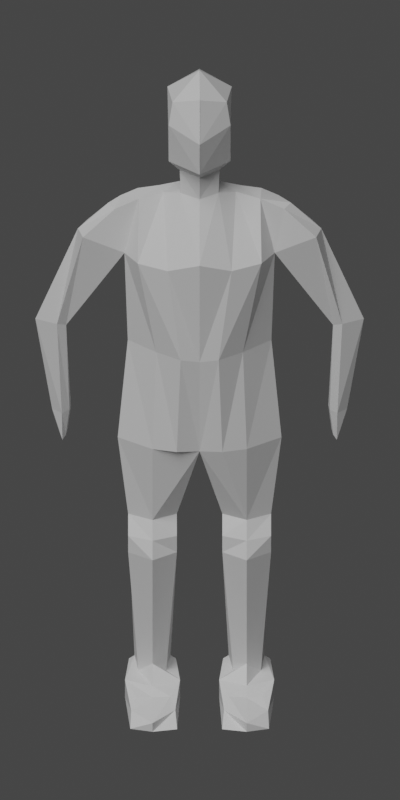 # Source: humanoid.blend  (saved by Blender 2.93.20; exported with 4.5.12 LTS)
import bpy
from mathutils import Matrix  # noqa: F401  (used for matrix-valued properties, if any)

bpy.ops.wm.read_factory_settings(use_empty=True)
scene = bpy.context.scene
scene.name = 'Scene'

# ---- collections
col_collection = bpy.data.collections.new('Collection'); scene.collection.children.link(col_collection)

# ---- world
world_world = bpy.data.worlds.new('World'); scene.world = world_world
world_world.use_nodes = True; world_world.node_tree.nodes.clear()
_N = world_world.node_tree.nodes; _L = world_world.node_tree.links
n0 = _N.new('ShaderNodeOutputWorld'); n0.name = 'World Output'; n0.location = (300, 300)
n1 = _N.new('ShaderNodeBackground'); n1.name = 'Background'; n1.location = (10, 300)
n1.inputs[0].default_value = (0.05088, 0.05088, 0.05088, 1.0)
_L.new(n1.outputs[0], n0.inputs[0])
n0.is_active_output = True
world_world.color = (0.05088, 0.05088, 0.05088)
world_world.use_sun_shadow = False
world_world.sun_shadow_jitter_overblur = 0.0

# ---- cameras
cam_camera = bpy.data.cameras.new('Camera')
cam_camera.type = 'ORTHO'
cam_camera.clip_end = 100.0
cam_camera.ortho_scale = 5.714

# ---- lights
light_light = bpy.data.lights.new('Light', 'SUN')
light_light.transmission_factor = 0.0
light_light.angle = 0.7854
light_light.energy = 2.0
light_light.shadow_soft_size = 0.1
light_light.shadow_cascade_max_distance = 1000.0

# ---- meshes
me_cube_001 = bpy.data.meshes.new('Cube.001')
me_cube_001.from_pydata([(-0.4898, -0.4093, 0.02181), (-0.4651, -0.3524, 0.1636), (-0.4954, 0.4543, 0.02181), (-0.45, 0.1831, 0.1288), (-0.1994, -0.4093, 0.02181), (-0.1685, -0.3583, 0.1334), (-0.1605, 0.4611, 0.02181), (-0.2087, 0.1831, 0.1313), (-0.5327, 0.0, 0.02181), (-0.5028, -0.3747, 0.05764), (-0.4374, -0.1349, 0.1636), (-0.4886, 0.3178, 0.09271), (-0.3364, 0.4967, 0.02181), (-0.3364, 0.1831, 0.1241), (-0.174, 0.3098, 0.09271), (-0.1401, 0.0, 0.02181), (-0.1401, 0.0, 0.1636), (-0.3364, -0.4576, 0.02181), (-0.3364, -0.4292, 0.1636), (-0.3364, -0.0509, 0.2673), (-0.3364, 0.0, 0.02181), (-0.3364, 0.4967, 0.09271), (-0.2396, -0.1349, 0.1636), (-0.2077, -0.3524, 0.1636), (-0.3364, -0.438, 0.1007), (-0.5039, -0.3583, 0.1334), (-0.5327, 0.0, 0.1636), (-0.3364, 0.08612, 0.1636), (-0.1626, -0.02581, 1.202), (-0.1626, -0.4709, 1.202), (-0.3364, -0.4709, 1.202), (-0.5102, -0.4709, 1.202), (-0.5102, -0.02581, 1.202), (-0.3364, 0.09368, 1.202), (-0.1626, -0.1157, 1.467), (-0.1626, -0.3803, 1.467), (-0.3364, -0.4709, 1.467), (-0.5102, -0.3803, 1.467), (-0.5102, -0.1157, 1.467), (-0.3364, -0.02581, 1.467), (-0.5102, -0.4048, 1.335), (-0.5102, -0.02581, 1.335), (-0.1626, -0.02581, 1.335), (-0.1626, -0.4048, 1.335), (-0.3364, 0.04301, 1.335), (-0.3364, -0.4709, 1.335), (-0.1783, -0.3747, 0.05764), (-0.1626, 0.09831, 2.098), (-0.129, -0.4537, 2.039), (-0.3364, -0.5353, 2.098), (-0.5558, -0.4544, 2.098), (-0.5847, -0.1157, 2.098), (-0.3364, 0.05494, 2.098), (-0.0001169, 0.04892, 2.076), (-0.0001169, -0.3803, 1.892), (-0.3099, -0.4709, 2.864), (-0.4699, -0.3703, 2.864), (-0.5128, -0.1807, 2.864), (-0.1361, -0.4677, 2.827), (-0.3099, -0.002683, 2.864), (-0.1361, 0.1139, 2.864), (0.0001804, 0.1032, 2.842), (-0.0002635, -0.4714, 2.842), (-0.2879, -0.3626, 4.035), (-0.4427, -0.3501, 4.018), (-0.4344, -0.1968, 4.018), (-0.1348, -0.4081, 4.044), (-0.2592, -0.2491, 4.046), (-0.1348, -0.1707, 4.081), (0.001463, -0.1145, 4.059), (0.001019, -0.444, 4.059), (0.0008216, 0.1381, 3.657), (0.0003776, -0.4843, 3.577), (-0.229, 0.07332, 3.576), (-0.4423, 0.004473, 3.599), (-0.5059, -0.4049, 3.599), (-0.5369, -0.1497, 3.599), (-0.1355, -0.5237, 3.635), (-0.3494, -0.4838, 3.648), (-0.5663, -0.363, 3.95), (-0.6047, -0.1879, 3.939), (-0.8021, -0.4041, 3.727), (-0.8331, -0.1489, 3.727), (-0.6517, -0.2674, 3.945), (-0.8693, -0.2765, 3.727), (-1.04, -0.4418, 2.915), (-0.9531, -0.2727, 2.933), (-1.173, -0.3134, 2.961), (-1.019, -0.2375, 2.961), (-1.164, -0.359, 2.915), (-1.053, -0.322, 2.213), (-0.9841, -0.2589, 2.215), (-0.9193, -0.3692, 2.216), (-0.9299, -0.3063, 2.216), (-0.9854, -0.4084, 2.217), (-0.9996, -0.3234, 2.02), (-0.98, -0.2603, 1.993), (-0.9416, -0.3706, 2.023), (-0.9548, -0.3078, 2.007), (-0.9813, -0.3722, 2.024), (-0.1422, -0.1992, 4.255), (0.002198, -0.1168, 4.234), (-0.1175, -0.4286, 4.207), (0.001627, -0.4678, 4.251), (-0.2209, -0.1665, 4.345), (0.00311, 0.06146, 4.363), (-0.1835, -0.4443, 4.482), (0.0006885, -0.5775, 4.779), (0.001835, 0.08972, 4.625), (-0.0006212, -0.3113, 5.012), (-0.2298, -0.4225, 4.813), (-0.2208, -0.1012, 4.677), (0.003053, -0.02422, 4.929), (3.363e-05, -0.516, 4.904), (-0.1941, -0.1331, 4.851)], [(24, 46), (17, 46)], [(21, 13, 7, 14), (9, 24, 25), (20, 15, 4, 17), (7, 13, 27, 16), (13, 3, 26, 27), (8, 20, 17, 0), (2, 12, 20, 8), (12, 6, 15, 20), (17, 24, 9), (17, 9, 0), (4, 46, 5, 24, 17), (12, 21, 14, 6), (2, 11, 21, 12), (11, 3, 13, 21), (18, 23, 29, 30), (22, 23, 5, 16), (18, 1, 25, 24), (1, 10, 26, 25), (23, 18, 24, 5), (19, 22, 16, 27), (10, 19, 27, 26), (41, 40, 37, 38), (1, 18, 30, 31), (22, 19, 33, 28), (10, 1, 31, 32), (23, 22, 28, 29), (19, 10, 32, 33), (34, 39, 52, 47, 53), (43, 42, 34, 35), (44, 41, 38, 39), (45, 43, 35, 36), (40, 45, 36, 37), (42, 44, 39, 34), (28, 33, 44, 42), (31, 30, 45, 40), (30, 29, 43, 45), (33, 32, 41, 44), (29, 28, 42, 43), (32, 31, 40, 41), (46, 4, 15), (6, 14, 15), (15, 14, 16), (7, 16, 14), (46, 15, 16), (5, 46, 16), (9, 8, 0), (9, 26, 8), (25, 26, 9), (26, 11, 8), (26, 3, 11), (11, 2, 8), (38, 37, 50, 51), (35, 34, 53, 54), (39, 38, 51, 52), (36, 35, 54, 48, 49), (37, 36, 49, 50), (48, 54, 62, 58), (100, 102, 106, 104), (51, 50, 56, 57), (52, 51, 57, 59), (49, 48, 58, 55), (53, 47, 60, 61), (50, 49, 55, 56), (47, 52, 59, 60), (63, 67, 65, 64), (71, 73, 68, 69), (73, 74, 67, 68), (64, 65, 80, 83, 79), (77, 72, 70, 66), (74, 76, 65, 67), (78, 77, 66, 63), (75, 78, 63, 64), (56, 55, 78, 75), (55, 58, 77, 78), (59, 57, 76, 74), (58, 62, 72, 77), (57, 56, 75, 76), (60, 59, 74, 73), (61, 60, 73, 71), (101, 100, 104, 105), (82, 76, 86, 88), (88, 86, 93, 91), (80, 82, 84, 83), (81, 79, 83, 84), (64, 79, 75), (82, 80, 76), (79, 81, 75), (84, 82, 88, 87), (80, 65, 76), (75, 81, 89, 85), (81, 84, 87, 89), (76, 75, 85, 86), (94, 90, 95, 99), (87, 88, 91, 90), (89, 87, 90, 94), (85, 89, 94, 92), (86, 85, 92, 93), (98, 97, 99, 95, 96), (92, 94, 99, 97), (90, 91, 96, 95), (91, 93, 98, 96), (93, 92, 97, 98), (66, 68, 67, 63), (69, 68, 100, 101), (68, 66, 102, 100), (66, 70, 103, 102), (106, 103, 107), (105, 104, 111, 108), (109, 110, 113), (104, 106, 110, 111), (109, 114, 110), (111, 110, 114), (112, 114, 109), (112, 108, 114), (108, 111, 114), (103, 106, 102), (110, 107, 113), (107, 110, 106)])
_uv = me_cube_001.uv_layers.new(name='UVMap')
_uv.uv.foreach_set('vector', [0.5, 0.375, 0.625, 0.375, 0.625, 0.5, 0.5, 0.5, 0.5, 1.0, 0.625, 0.875, 0.625, 1.0, 0.25, 0.625, 0.375, 0.625, 0.375, 0.75, 0.25, 0.75, 0.625, 0.5, 0.75, 0.5, 0.75, 0.625, 0.625, 0.625, 0.75, 0.5, 0.875, 0.5, 0.875, 0.625, 0.75, 0.625, 0.125, 0.625, 0.25, 0.625, 0.25, 0.75, 0.125, 0.75, 0.125, 0.5, 0.25, 0.5, 0.25, 0.625, 0.125, 0.625, 0.25, 0.5, 0.375, 0.5, 0.375, 0.625, 0.25, 0.625, 0.375, 0.875, 0.625, 0.875, 0.5, 1.0, 0.375, 0.875, 0.5, 1.0, 0.375, 1.0, 0.375, 0.75, 0.5, 0.75, 0.625, 0.75, 0.625, 0.875, 0.375, 0.875, 0.375, 0.375, 0.5, 0.375, 0.5, 0.5, 0.375, 0.5, 0.375, 0.25, 0.5, 0.25, 0.5, 0.375, 0.375, 0.375, 0.5, 0.25, 0.625, 0.25, 0.625, 0.375, 0.5, 0.375, 0.75, 0.733, 0.668, 0.733, 0.668, 0.733, 0.75, 0.733, 0.668, 0.642, 0.668, 0.733, 0.625, 0.75, 0.625, 0.625, 0.75, 0.733, 0.832, 0.733, 0.875, 0.75, 0.75, 0.75, 0.832, 0.733, 0.832, 0.642, 0.875, 0.625, 0.875, 0.75, 0.668, 0.733, 0.75, 0.733, 0.75, 0.75, 0.625, 0.75, 0.75, 0.642, 0.668, 0.642, 0.625, 0.625, 0.75, 0.625, 0.832, 0.642, 0.75, 0.642, 0.75, 0.625, 0.875, 0.625, 0.832, 0.642, 0.832, 0.733, 0.832, 0.733, 0.832, 0.642, 0.832, 0.733, 0.75, 0.733, 0.75, 0.733, 0.832, 0.733, 0.668, 0.642, 0.75, 0.642, 0.75, 0.642, 0.668, 0.642, 0.832, 0.642, 0.832, 0.733, 0.832, 0.733, 0.832, 0.642, 0.668, 0.733, 0.668, 0.642, 0.668, 0.642, 0.668, 0.733, 0.75, 0.642, 0.832, 0.642, 0.832, 0.642, 0.75, 0.642, 0.668, 0.642, 0.75, 0.642, 0.75, 0.642, 0.668, 0.642, 0.668, 0.642, 0.668, 0.733, 0.668, 0.642, 0.668, 0.642, 0.668, 0.733, 0.75, 0.642, 0.832, 0.642, 0.832, 0.642, 0.75, 0.642, 0.75, 0.733, 0.668, 0.733, 0.668, 0.733, 0.75, 0.733, 0.832, 0.733, 0.75, 0.733, 0.75, 0.733, 0.832, 0.733, 0.668, 0.642, 0.75, 0.642, 0.75, 0.642, 0.668, 0.642, 0.668, 0.642, 0.75, 0.642, 0.75, 0.642, 0.668, 0.642, 0.832, 0.733, 0.75, 0.733, 0.75, 0.733, 0.832, 0.733, 0.75, 0.733, 0.668, 0.733, 0.668, 0.733, 0.75, 0.733, 0.75, 0.642, 0.832, 0.642, 0.832, 0.642, 0.75, 0.642, 0.668, 0.733, 0.668, 0.642, 0.668, 0.642, 0.668, 0.733, 0.832, 0.642, 0.832, 0.733, 0.832, 0.733, 0.832, 0.642, 0.0, 0.0, 0.0, 0.0, 0.0, 0.0, 0.0, 0.0, 0.0, 0.0, 0.0, 0.0, 0.0, 0.0, 0.0, 0.0, 0.0, 0.0, 0.0, 0.0, 0.0, 0.0, 0.0, 0.0, 0.0, 0.0, 0.0, 0.0, 0.0, 0.0, 0.0, 0.0, 0.0, 0.0, 0.0, 0.0, 0.0, 0.0, 0.0, 0.0, 0.0, 0.0, 0.0, 0.0, 0.0, 0.0, 0.0, 0.0, 0.0, 0.0, 0.0, 0.0, 0.0, 0.0, 0.0, 0.0, 0.0, 0.0, 0.0, 0.0, 0.0, 0.0, 0.0, 0.0, 0.0, 0.0, 0.0, 0.0, 0.0, 0.0, 0.0, 0.0, 0.832, 0.642, 0.832, 0.733, 0.832, 0.733, 0.832, 0.642, 0.668, 0.733, 0.668, 0.642, 0.668, 0.642, 0.668, 0.733, 0.75, 0.642, 0.832, 0.642, 0.832, 0.642, 0.75, 0.642, 0.75, 0.733, 0.668, 0.733, 0.668, 0.733, 0.668, 0.733, 0.75, 0.733, 0.832, 0.733, 0.75, 0.733, 0.75, 0.733, 0.832, 0.733, 0.668, 0.733, 0.668, 0.733, 0.668, 0.733, 0.668, 0.733, 0.668, 0.642, 0.668, 0.733, 0.668, 0.733, 0.668, 0.642, 0.832, 0.642, 0.832, 0.733, 0.832, 0.733, 0.832, 0.642, 0.75, 0.642, 0.832, 0.642, 0.832, 0.642, 0.75, 0.642, 0.75, 0.733, 0.668, 0.733, 0.668, 0.733, 0.75, 0.733, 0.668, 0.642, 0.668, 0.642, 0.668, 0.642, 0.668, 0.642, 0.832, 0.733, 0.75, 0.733, 0.75, 0.733, 0.832, 0.733, 0.668, 0.642, 0.75, 0.642, 0.75, 0.642, 0.668, 0.642, 0.75, 0.733, 0.75, 0.642, 0.832, 0.642, 0.832, 0.733, 0.668, 0.642, 0.668, 0.642, 0.668, 0.642, 0.668, 0.642, 0.668, 0.642, 0.75, 0.642, 0.75, 0.642, 0.668, 0.642, 0.832, 0.733, 0.832, 0.642, 0.832, 0.642, 0.832, 0.6875, 0.832, 0.733, 0.668, 0.733, 0.668, 0.733, 0.668, 0.733, 0.668, 0.733, 0.75, 0.642, 0.832, 0.642, 0.832, 0.642, 0.75, 0.642, 0.75, 0.733, 0.668, 0.733, 0.668, 0.733, 0.75, 0.733, 0.832, 0.733, 0.75, 0.733, 0.75, 0.733, 0.832, 0.733, 0.832, 0.733, 0.75, 0.733, 0.75, 0.733, 0.832, 0.733, 0.75, 0.733, 0.668, 0.733, 0.668, 0.733, 0.75, 0.733, 0.75, 0.642, 0.832, 0.642, 0.832, 0.642, 0.75, 0.642, 0.668, 0.733, 0.668, 0.733, 0.668, 0.733, 0.668, 0.733, 0.832, 0.642, 0.832, 0.733, 0.832, 0.733, 0.832, 0.642, 0.668, 0.642, 0.75, 0.642, 0.75, 0.642, 0.668, 0.642, 0.668, 0.642, 0.668, 0.642, 0.668, 0.642, 0.668, 0.642, 0.668, 0.642, 0.668, 0.642, 0.668, 0.642, 0.668, 0.642, 0.0, 0.0, 0.0, 0.0, 0.0, 0.0, 0.0, 0.0, 0.0, 0.0, 0.0, 0.0, 0.0, 0.0, 0.0, 0.0, 0.832, 0.642, 0.832, 0.642, 0.832, 0.6875, 0.0, 0.0, 0.0, 0.0, 0.0, 0.0, 0.0, 0.0, 0.0, 0.0, 0.0, 0.0, 0.0, 0.0, 0.0, 0.0, 0.0, 0.0, 0.0, 0.0, 0.0, 0.0, 0.0, 0.0, 0.0, 0.0, 0.0, 0.0, 0.832, 0.6875, 0.832, 0.642, 0.832, 0.642, 0.832, 0.6875, 0.0, 0.0, 0.0, 0.0, 0.0, 0.0, 0.0, 0.0, 0.0, 0.0, 0.0, 0.0, 0.0, 0.0, 0.0, 0.0, 0.0, 0.0, 0.0, 0.0, 0.0, 0.0, 0.832, 0.642, 0.832, 0.733, 0.832, 0.733, 0.832, 0.642, 0.0, 0.0, 0.0, 0.0, 0.0, 0.0, 0.0, 0.0, 0.832, 0.6875, 0.832, 0.642, 0.832, 0.642, 0.832, 0.6875, 0.0, 0.0, 0.0, 0.0, 0.0, 0.0, 0.0, 0.0, 0.0, 0.0, 0.0, 0.0, 0.0, 0.0, 0.0, 0.0, 0.832, 0.642, 0.832, 0.733, 0.832, 0.733, 0.832, 0.642, 0.832, 0.642, 0.832, 0.733, 0.832, 0.733, 0.832, 0.6875, 0.832, 0.642, 0.0, 0.0, 0.0, 0.0, 0.0, 0.0, 0.0, 0.0, 0.832, 0.6875, 0.832, 0.642, 0.832, 0.642, 0.832, 0.6875, 0.0, 0.0, 0.0, 0.0, 0.0, 0.0, 0.0, 0.0, 0.832, 0.642, 0.832, 0.733, 0.832, 0.733, 0.832, 0.642, 0.668, 0.733, 0.668, 0.642, 0.75, 0.642, 0.75, 0.733, 0.668, 0.642, 0.668, 0.642, 0.668, 0.642, 0.668, 0.642, 0.668, 0.642, 0.668, 0.733, 0.668, 0.733, 0.668, 0.642, 0.668, 0.733, 0.668, 0.733, 0.668, 0.733, 0.668, 0.733, 0.668, 0.733, 0.0, 0.0, 0.668, 0.733, 0.668, 0.642, 0.668, 0.642, 0.668, 0.642, 0.668, 0.642, 0.668, 0.733, 0.668, 0.733, 0.0, 0.0, 0.668, 0.642, 0.668, 0.733, 0.668, 0.733, 0.668, 0.642, 0.668, 0.733, 0.0, 0.0, 0.668, 0.733, 0.668, 0.642, 0.668, 0.733, 0.0, 0.0, 0.0, 0.0, 0.0, 0.0, 0.668, 0.733, 0.0, 0.0, 0.0, 0.0, 0.0, 0.0, 0.0, 0.0, 0.668, 0.642, 0.0, 0.0, 0.0, 0.0, 0.668, 0.733, 0.668, 0.733, 0.668, 0.733, 0.668, 0.733, 0.0, 0.0, 0.668, 0.733, 0.668, 0.733, 0.668, 0.733])
me_cube_001.use_remesh_fix_poles = True
me_cube_001.use_remesh_preserve_attributes = False
me_cube_001.update()

# ---- objects
ob_light = bpy.data.objects.new('Light', light_light)
ob_camera = bpy.data.objects.new('Camera', cam_camera)
ob_humanoid = bpy.data.objects.new('Humanoid', me_cube_001)

# ---- transforms, parenting, visibility, modifiers, constraints
ob_light.location = (4.076, 1.005, 5.904)
ob_light.rotation_euler = (0.6503, 0.05522, 1.866)
ob_light.lock_rotations_4d = False
ob_light.empty_display_type = 'ARROWS'
ob_light.color = (0.0, 0.0, 0.0, 0.0)
ob_light.lineart.crease_threshold = 0.0
ob_camera.location = (10.0, 10.0, 10.64)
ob_camera.rotation_euler = (1.047, 0.0, 2.356)
ob_camera.lock_rotations_4d = False
ob_camera.empty_display_type = 'ARROWS'
ob_camera.color = (0.0, 0.0, 0.0, 0.0)
ob_camera.display_type = 'WIRE'
ob_camera.lineart.crease_threshold = 0.0
ob_humanoid.location = (0.0, 0.0, 0.0)
ob_humanoid.rotation_euler = (0.0, 0.0, 5.498)
_m = ob_humanoid.modifiers.new('Mirror', 'MIRROR')

# ---- collection membership
col_collection.objects.link(ob_light)
col_collection.objects.link(ob_camera)
col_collection.objects.link(ob_humanoid)

# ---- scene / render settings (as saved in the file)
scene.camera = ob_camera
scene.frame_start = 1; scene.frame_end = 250; scene.frame_set(1)
scene.render.engine = 'BLENDER_EEVEE_NEXT'
scene.render.resolution_x = 64
scene.render.resolution_y = 128
scene.render.filter_size = 0.01
scene.render.film_transparent = True
scene.cycles.use_denoising = False
scene.cycles.samples = 128
scene.cycles.sampling_pattern = 'TABULATED_SOBOL'
scene.cycles.use_adaptive_sampling = False
scene.cycles.use_light_tree = False
scene.view_settings.view_transform = 'Filmic'
bpy.context.view_layer.update()
